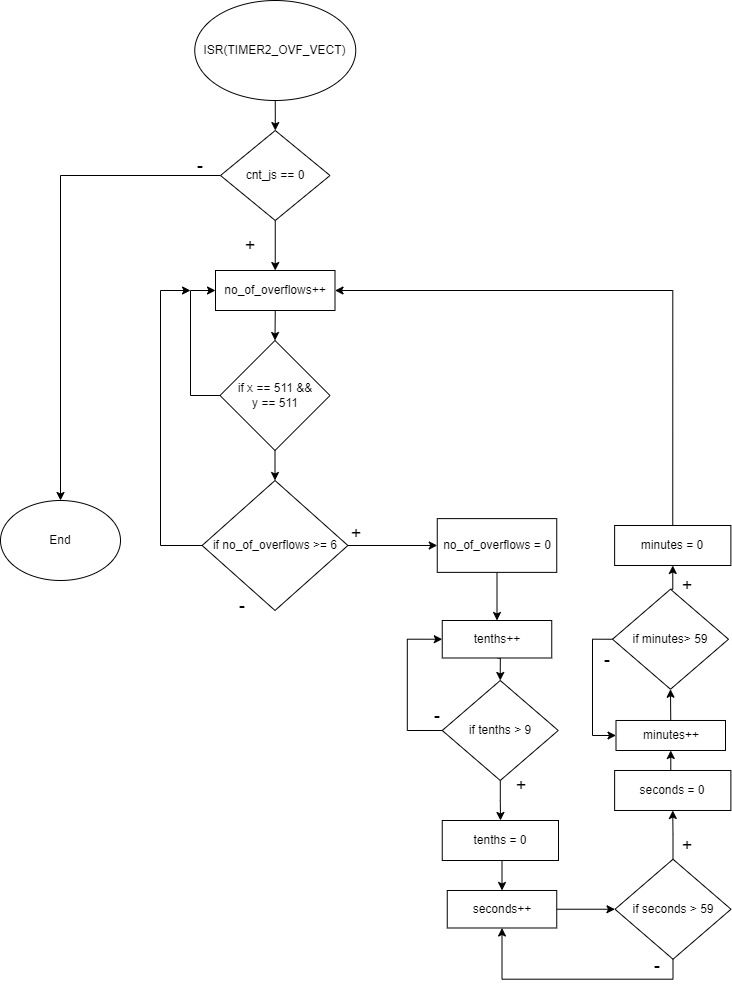

The diagram above was exported from draw.io. Its source (the exported page's mxGraphModel, read from the mxfile embedded in the PNG):
<mxGraphModel dx="1422" dy="914" grid="1" gridSize="10" guides="1" tooltips="1" connect="1" arrows="1" fold="1" page="1" pageScale="1" pageWidth="827" pageHeight="1169" math="0" shadow="0">
  <root>
    <mxCell id="0" />
    <mxCell id="1" parent="0" />
    <mxCell id="JcEkFeMS7nTdHCVTNuul-3" value="" style="edgeStyle=orthogonalEdgeStyle;rounded=0;orthogonalLoop=1;jettySize=auto;html=1;" parent="1" source="JcEkFeMS7nTdHCVTNuul-1" target="JcEkFeMS7nTdHCVTNuul-2" edge="1">
      <mxGeometry relative="1" as="geometry" />
    </mxCell>
    <mxCell id="JcEkFeMS7nTdHCVTNuul-1" value="ISR(TIMER2_OVF_VECT)" style="ellipse;whiteSpace=wrap;html=1;" parent="1" vertex="1">
      <mxGeometry x="264.25" y="70" width="161" height="100" as="geometry" />
    </mxCell>
    <mxCell id="JcEkFeMS7nTdHCVTNuul-5" value="" style="edgeStyle=orthogonalEdgeStyle;rounded=0;orthogonalLoop=1;jettySize=auto;html=1;" parent="1" source="JcEkFeMS7nTdHCVTNuul-2" target="JcEkFeMS7nTdHCVTNuul-4" edge="1">
      <mxGeometry relative="1" as="geometry" />
    </mxCell>
    <mxCell id="JcEkFeMS7nTdHCVTNuul-9" style="edgeStyle=orthogonalEdgeStyle;rounded=0;orthogonalLoop=1;jettySize=auto;html=1;exitX=0;exitY=0.5;exitDx=0;exitDy=0;" parent="1" source="JcEkFeMS7nTdHCVTNuul-2" target="JcEkFeMS7nTdHCVTNuul-8" edge="1">
      <mxGeometry relative="1" as="geometry" />
    </mxCell>
    <mxCell id="JcEkFeMS7nTdHCVTNuul-2" value="cnt_js == 0" style="rhombus;whiteSpace=wrap;html=1;" parent="1" vertex="1">
      <mxGeometry x="290" y="200" width="109.5" height="90" as="geometry" />
    </mxCell>
    <mxCell id="Tlme0TPG7ObVXQbddXKd-4" style="edgeStyle=orthogonalEdgeStyle;rounded=0;orthogonalLoop=1;jettySize=auto;html=1;exitX=0.5;exitY=1;exitDx=0;exitDy=0;entryX=0.5;entryY=0;entryDx=0;entryDy=0;" edge="1" parent="1" source="JcEkFeMS7nTdHCVTNuul-4" target="Tlme0TPG7ObVXQbddXKd-1">
      <mxGeometry relative="1" as="geometry" />
    </mxCell>
    <mxCell id="JcEkFeMS7nTdHCVTNuul-4" value="no_of_overflows++" style="whiteSpace=wrap;html=1;" parent="1" vertex="1">
      <mxGeometry x="285" y="340" width="119.5" height="40" as="geometry" />
    </mxCell>
    <mxCell id="JcEkFeMS7nTdHCVTNuul-16" value="" style="edgeStyle=orthogonalEdgeStyle;rounded=0;orthogonalLoop=1;jettySize=auto;html=1;fontSize=18;" parent="1" source="JcEkFeMS7nTdHCVTNuul-6" target="JcEkFeMS7nTdHCVTNuul-15" edge="1">
      <mxGeometry relative="1" as="geometry" />
    </mxCell>
    <mxCell id="Tlme0TPG7ObVXQbddXKd-7" style="edgeStyle=orthogonalEdgeStyle;rounded=0;orthogonalLoop=1;jettySize=auto;html=1;exitX=0;exitY=0.5;exitDx=0;exitDy=0;" edge="1" parent="1" source="JcEkFeMS7nTdHCVTNuul-6">
      <mxGeometry relative="1" as="geometry">
        <mxPoint x="260" y="360" as="targetPoint" />
        <Array as="points">
          <mxPoint x="230" y="615" />
          <mxPoint x="230" y="360" />
        </Array>
      </mxGeometry>
    </mxCell>
    <mxCell id="JcEkFeMS7nTdHCVTNuul-6" value="if no_of_overflows &amp;gt;= 6" style="rhombus;whiteSpace=wrap;html=1;" parent="1" vertex="1">
      <mxGeometry x="271.63" y="549.99" width="145.75" height="130" as="geometry" />
    </mxCell>
    <mxCell id="JcEkFeMS7nTdHCVTNuul-8" value="End" style="ellipse;whiteSpace=wrap;html=1;" parent="1" vertex="1">
      <mxGeometry x="70" y="570" width="120" height="80" as="geometry" />
    </mxCell>
    <mxCell id="JcEkFeMS7nTdHCVTNuul-11" value="&lt;font style=&quot;font-size: 18px;&quot;&gt;-&lt;/font&gt;" style="text;html=1;strokeColor=none;fillColor=none;align=center;verticalAlign=middle;whiteSpace=wrap;rounded=0;" parent="1" vertex="1">
      <mxGeometry x="240" y="220" width="60" height="30" as="geometry" />
    </mxCell>
    <mxCell id="JcEkFeMS7nTdHCVTNuul-12" value="&lt;font style=&quot;font-size: 18px;&quot;&gt;-&lt;/font&gt;" style="text;html=1;strokeColor=none;fillColor=none;align=center;verticalAlign=middle;whiteSpace=wrap;rounded=0;" parent="1" vertex="1">
      <mxGeometry x="281.75" y="659.99" width="60" height="30" as="geometry" />
    </mxCell>
    <mxCell id="JcEkFeMS7nTdHCVTNuul-13" value="&lt;font style=&quot;font-size: 18px;&quot;&gt;+&lt;/font&gt;" style="text;html=1;strokeColor=none;fillColor=none;align=center;verticalAlign=middle;whiteSpace=wrap;rounded=0;" parent="1" vertex="1">
      <mxGeometry x="290" y="300" width="60" height="30" as="geometry" />
    </mxCell>
    <mxCell id="JcEkFeMS7nTdHCVTNuul-14" value="&lt;font style=&quot;font-size: 18px;&quot;&gt;+&lt;/font&gt;" style="text;html=1;strokeColor=none;fillColor=none;align=center;verticalAlign=middle;whiteSpace=wrap;rounded=0;" parent="1" vertex="1">
      <mxGeometry x="396.25" y="588.12" width="60" height="30" as="geometry" />
    </mxCell>
    <mxCell id="JcEkFeMS7nTdHCVTNuul-18" value="" style="edgeStyle=orthogonalEdgeStyle;rounded=0;orthogonalLoop=1;jettySize=auto;html=1;fontSize=18;" parent="1" source="JcEkFeMS7nTdHCVTNuul-15" target="JcEkFeMS7nTdHCVTNuul-17" edge="1">
      <mxGeometry relative="1" as="geometry" />
    </mxCell>
    <mxCell id="JcEkFeMS7nTdHCVTNuul-15" value="no_of_overflows = 0" style="whiteSpace=wrap;html=1;" parent="1" vertex="1">
      <mxGeometry x="506.75" y="588.12" width="119.5" height="53.75" as="geometry" />
    </mxCell>
    <mxCell id="JcEkFeMS7nTdHCVTNuul-20" style="edgeStyle=orthogonalEdgeStyle;rounded=0;orthogonalLoop=1;jettySize=auto;html=1;exitX=0.5;exitY=1;exitDx=0;exitDy=0;entryX=0.5;entryY=0;entryDx=0;entryDy=0;fontSize=18;" parent="1" source="JcEkFeMS7nTdHCVTNuul-17" target="JcEkFeMS7nTdHCVTNuul-19" edge="1">
      <mxGeometry relative="1" as="geometry" />
    </mxCell>
    <mxCell id="JcEkFeMS7nTdHCVTNuul-17" value="tenths++" style="whiteSpace=wrap;html=1;" parent="1" vertex="1">
      <mxGeometry x="511.75" y="689.99" width="109.5" height="37.5" as="geometry" />
    </mxCell>
    <mxCell id="JcEkFeMS7nTdHCVTNuul-24" value="" style="edgeStyle=orthogonalEdgeStyle;rounded=0;orthogonalLoop=1;jettySize=auto;html=1;fontSize=18;" parent="1" source="JcEkFeMS7nTdHCVTNuul-19" target="JcEkFeMS7nTdHCVTNuul-23" edge="1">
      <mxGeometry relative="1" as="geometry" />
    </mxCell>
    <mxCell id="JcEkFeMS7nTdHCVTNuul-45" style="edgeStyle=orthogonalEdgeStyle;rounded=0;orthogonalLoop=1;jettySize=auto;html=1;exitX=0;exitY=0.5;exitDx=0;exitDy=0;entryX=0;entryY=0.5;entryDx=0;entryDy=0;fontSize=18;" parent="1" source="JcEkFeMS7nTdHCVTNuul-19" target="JcEkFeMS7nTdHCVTNuul-17" edge="1">
      <mxGeometry relative="1" as="geometry">
        <Array as="points">
          <mxPoint x="476.75" y="799.99" />
          <mxPoint x="476.75" y="708.99" />
        </Array>
      </mxGeometry>
    </mxCell>
    <mxCell id="JcEkFeMS7nTdHCVTNuul-19" value="if tenths &amp;gt; 9" style="rhombus;whiteSpace=wrap;html=1;rounded=0;" parent="1" vertex="1">
      <mxGeometry x="511.75" y="749.99" width="116" height="100" as="geometry" />
    </mxCell>
    <mxCell id="JcEkFeMS7nTdHCVTNuul-22" value="&lt;font style=&quot;font-size: 18px;&quot;&gt;-&lt;/font&gt;" style="text;html=1;strokeColor=none;fillColor=none;align=center;verticalAlign=middle;whiteSpace=wrap;rounded=0;" parent="1" vertex="1">
      <mxGeometry x="476.75" y="769.99" width="60" height="30" as="geometry" />
    </mxCell>
    <mxCell id="JcEkFeMS7nTdHCVTNuul-26" style="edgeStyle=orthogonalEdgeStyle;rounded=0;orthogonalLoop=1;jettySize=auto;html=1;exitX=0.5;exitY=1;exitDx=0;exitDy=0;entryX=0.5;entryY=0;entryDx=0;entryDy=0;fontSize=18;" parent="1" source="JcEkFeMS7nTdHCVTNuul-23" target="JcEkFeMS7nTdHCVTNuul-25" edge="1">
      <mxGeometry relative="1" as="geometry" />
    </mxCell>
    <mxCell id="JcEkFeMS7nTdHCVTNuul-23" value="tenths = 0" style="whiteSpace=wrap;html=1;rounded=0;" parent="1" vertex="1">
      <mxGeometry x="511.75" y="889.99" width="116.25" height="40" as="geometry" />
    </mxCell>
    <mxCell id="JcEkFeMS7nTdHCVTNuul-62" style="edgeStyle=orthogonalEdgeStyle;rounded=0;orthogonalLoop=1;jettySize=auto;html=1;exitX=1;exitY=0.5;exitDx=0;exitDy=0;entryX=0;entryY=0.5;entryDx=0;entryDy=0;fontSize=18;" parent="1" source="JcEkFeMS7nTdHCVTNuul-25" target="JcEkFeMS7nTdHCVTNuul-27" edge="1">
      <mxGeometry relative="1" as="geometry" />
    </mxCell>
    <mxCell id="JcEkFeMS7nTdHCVTNuul-25" value="seconds++" style="whiteSpace=wrap;html=1;" parent="1" vertex="1">
      <mxGeometry x="516.75" y="959.99" width="109.5" height="37.5" as="geometry" />
    </mxCell>
    <mxCell id="JcEkFeMS7nTdHCVTNuul-63" style="edgeStyle=orthogonalEdgeStyle;rounded=0;orthogonalLoop=1;jettySize=auto;html=1;exitX=0.5;exitY=0;exitDx=0;exitDy=0;entryX=0.5;entryY=1;entryDx=0;entryDy=0;fontSize=18;" parent="1" source="JcEkFeMS7nTdHCVTNuul-27" target="JcEkFeMS7nTdHCVTNuul-30" edge="1">
      <mxGeometry relative="1" as="geometry" />
    </mxCell>
    <mxCell id="JcEkFeMS7nTdHCVTNuul-69" style="edgeStyle=orthogonalEdgeStyle;rounded=0;orthogonalLoop=1;jettySize=auto;html=1;exitX=0.5;exitY=1;exitDx=0;exitDy=0;entryX=0.5;entryY=1;entryDx=0;entryDy=0;fontSize=18;" parent="1" source="JcEkFeMS7nTdHCVTNuul-27" target="JcEkFeMS7nTdHCVTNuul-25" edge="1">
      <mxGeometry relative="1" as="geometry" />
    </mxCell>
    <mxCell id="JcEkFeMS7nTdHCVTNuul-27" value="if seconds &amp;gt; 59" style="rhombus;whiteSpace=wrap;html=1;rounded=0;" parent="1" vertex="1">
      <mxGeometry x="684.5" y="928.74" width="116" height="100" as="geometry" />
    </mxCell>
    <mxCell id="JcEkFeMS7nTdHCVTNuul-64" style="edgeStyle=orthogonalEdgeStyle;rounded=0;orthogonalLoop=1;jettySize=auto;html=1;exitX=0.5;exitY=0;exitDx=0;exitDy=0;entryX=0.5;entryY=1;entryDx=0;entryDy=0;fontSize=18;" parent="1" source="JcEkFeMS7nTdHCVTNuul-30" target="JcEkFeMS7nTdHCVTNuul-31" edge="1">
      <mxGeometry relative="1" as="geometry" />
    </mxCell>
    <mxCell id="JcEkFeMS7nTdHCVTNuul-30" value="seconds = 0" style="whiteSpace=wrap;html=1;rounded=0;" parent="1" vertex="1">
      <mxGeometry x="684.13" y="839.99" width="116.25" height="40" as="geometry" />
    </mxCell>
    <mxCell id="JcEkFeMS7nTdHCVTNuul-67" style="edgeStyle=orthogonalEdgeStyle;rounded=0;orthogonalLoop=1;jettySize=auto;html=1;exitX=0.5;exitY=0;exitDx=0;exitDy=0;entryX=0.5;entryY=1;entryDx=0;entryDy=0;fontSize=18;" parent="1" source="JcEkFeMS7nTdHCVTNuul-31" target="JcEkFeMS7nTdHCVTNuul-34" edge="1">
      <mxGeometry relative="1" as="geometry" />
    </mxCell>
    <mxCell id="JcEkFeMS7nTdHCVTNuul-31" value="minutes++" style="whiteSpace=wrap;html=1;" parent="1" vertex="1">
      <mxGeometry x="685.5" y="789.99" width="109.5" height="30" as="geometry" />
    </mxCell>
    <mxCell id="JcEkFeMS7nTdHCVTNuul-68" style="edgeStyle=orthogonalEdgeStyle;rounded=0;orthogonalLoop=1;jettySize=auto;html=1;exitX=0.5;exitY=0;exitDx=0;exitDy=0;entryX=0.5;entryY=1;entryDx=0;entryDy=0;fontSize=18;" parent="1" source="JcEkFeMS7nTdHCVTNuul-34" target="JcEkFeMS7nTdHCVTNuul-35" edge="1">
      <mxGeometry relative="1" as="geometry" />
    </mxCell>
    <mxCell id="JcEkFeMS7nTdHCVTNuul-72" style="edgeStyle=orthogonalEdgeStyle;rounded=0;orthogonalLoop=1;jettySize=auto;html=1;exitX=0;exitY=0.5;exitDx=0;exitDy=0;entryX=0;entryY=0.5;entryDx=0;entryDy=0;fontSize=18;" parent="1" source="JcEkFeMS7nTdHCVTNuul-34" target="JcEkFeMS7nTdHCVTNuul-31" edge="1">
      <mxGeometry relative="1" as="geometry" />
    </mxCell>
    <mxCell id="JcEkFeMS7nTdHCVTNuul-34" value="if minutes&amp;gt; 59" style="rhombus;whiteSpace=wrap;html=1;rounded=0;" parent="1" vertex="1">
      <mxGeometry x="682" y="658.74" width="116" height="100" as="geometry" />
    </mxCell>
    <mxCell id="JcEkFeMS7nTdHCVTNuul-74" style="edgeStyle=orthogonalEdgeStyle;rounded=0;orthogonalLoop=1;jettySize=auto;html=1;exitX=0.5;exitY=0;exitDx=0;exitDy=0;entryX=1;entryY=0.5;entryDx=0;entryDy=0;fontSize=18;" parent="1" source="JcEkFeMS7nTdHCVTNuul-35" target="JcEkFeMS7nTdHCVTNuul-4" edge="1">
      <mxGeometry relative="1" as="geometry" />
    </mxCell>
    <mxCell id="JcEkFeMS7nTdHCVTNuul-35" value="minutes&amp;nbsp;= 0" style="whiteSpace=wrap;html=1;rounded=0;" parent="1" vertex="1">
      <mxGeometry x="684.13" y="594.99" width="116.25" height="40" as="geometry" />
    </mxCell>
    <mxCell id="JcEkFeMS7nTdHCVTNuul-39" value="&lt;font style=&quot;font-size: 18px;&quot;&gt;-&lt;/font&gt;" style="text;html=1;strokeColor=none;fillColor=none;align=center;verticalAlign=middle;whiteSpace=wrap;rounded=0;" parent="1" vertex="1">
      <mxGeometry x="696.75" y="1019.99" width="60" height="30" as="geometry" />
    </mxCell>
    <mxCell id="JcEkFeMS7nTdHCVTNuul-40" value="&lt;font style=&quot;font-size: 18px;&quot;&gt;-&lt;/font&gt;" style="text;html=1;strokeColor=none;fillColor=none;align=center;verticalAlign=middle;whiteSpace=wrap;rounded=0;" parent="1" vertex="1">
      <mxGeometry x="646.75" y="713.99" width="60" height="30" as="geometry" />
    </mxCell>
    <mxCell id="JcEkFeMS7nTdHCVTNuul-41" value="&lt;font style=&quot;font-size: 18px;&quot;&gt;+&lt;/font&gt;" style="text;html=1;strokeColor=none;fillColor=none;align=center;verticalAlign=middle;whiteSpace=wrap;rounded=0;" parent="1" vertex="1">
      <mxGeometry x="561.25" y="839.99" width="60" height="30" as="geometry" />
    </mxCell>
    <mxCell id="JcEkFeMS7nTdHCVTNuul-42" value="&lt;font style=&quot;font-size: 18px;&quot;&gt;+&lt;/font&gt;" style="text;html=1;strokeColor=none;fillColor=none;align=center;verticalAlign=middle;whiteSpace=wrap;rounded=0;" parent="1" vertex="1">
      <mxGeometry x="726.75" y="899.99" width="60" height="30" as="geometry" />
    </mxCell>
    <mxCell id="JcEkFeMS7nTdHCVTNuul-43" value="&lt;font style=&quot;font-size: 18px;&quot;&gt;+&lt;/font&gt;" style="text;html=1;strokeColor=none;fillColor=none;align=center;verticalAlign=middle;whiteSpace=wrap;rounded=0;" parent="1" vertex="1">
      <mxGeometry x="726.75" y="639.99" width="60" height="30" as="geometry" />
    </mxCell>
    <mxCell id="Tlme0TPG7ObVXQbddXKd-3" style="edgeStyle=orthogonalEdgeStyle;rounded=0;orthogonalLoop=1;jettySize=auto;html=1;exitX=0.5;exitY=1;exitDx=0;exitDy=0;entryX=0.5;entryY=0;entryDx=0;entryDy=0;" edge="1" parent="1" source="Tlme0TPG7ObVXQbddXKd-1" target="JcEkFeMS7nTdHCVTNuul-6">
      <mxGeometry relative="1" as="geometry" />
    </mxCell>
    <mxCell id="Tlme0TPG7ObVXQbddXKd-5" style="edgeStyle=orthogonalEdgeStyle;rounded=0;orthogonalLoop=1;jettySize=auto;html=1;exitX=0;exitY=0.5;exitDx=0;exitDy=0;entryX=0;entryY=0.5;entryDx=0;entryDy=0;" edge="1" parent="1" source="Tlme0TPG7ObVXQbddXKd-1" target="JcEkFeMS7nTdHCVTNuul-4">
      <mxGeometry relative="1" as="geometry">
        <Array as="points">
          <mxPoint x="260" y="465" />
          <mxPoint x="260" y="360" />
        </Array>
      </mxGeometry>
    </mxCell>
    <mxCell id="Tlme0TPG7ObVXQbddXKd-1" value="if x == 511 &amp;amp;&amp;amp; &lt;br&gt;y == 511" style="rhombus;whiteSpace=wrap;html=1;" vertex="1" parent="1">
      <mxGeometry x="289.5" y="410" width="110" height="110" as="geometry" />
    </mxCell>
  </root>
</mxGraphModel>